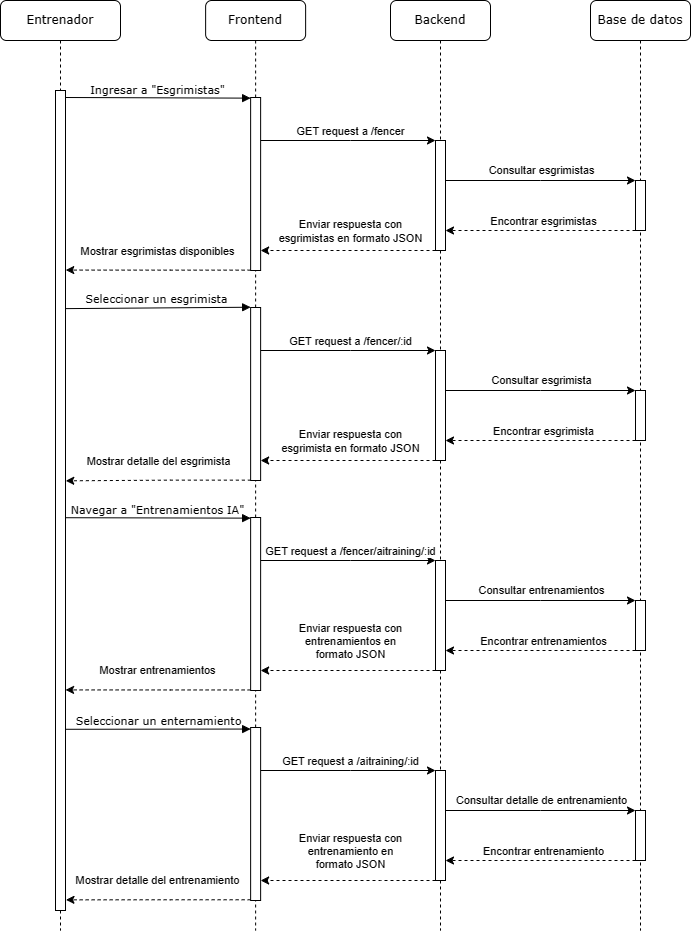

The diagram above was exported from draw.io. Its source (the exported page's mxGraphModel, read from the mxfile embedded in the PNG):
<mxGraphModel dx="2302" dy="1356" grid="1" gridSize="10" guides="1" tooltips="1" connect="1" arrows="1" fold="1" page="1" pageScale="1" pageWidth="850" pageHeight="1100" math="0" shadow="0">
  <root>
    <mxCell id="0" />
    <mxCell id="1" parent="0" />
    <mxCell id="2" value="Backend" style="shape=umlLifeline;perimeter=lifelinePerimeter;whiteSpace=wrap;html=1;container=0;collapsible=0;recursiveResize=0;outlineConnect=0;rounded=1;shadow=0;comic=0;labelBackgroundColor=none;strokeWidth=1;fontFamily=Verdana;fontSize=12;align=center;" vertex="1" parent="1">
      <mxGeometry x="620" y="90" width="100" height="930" as="geometry" />
    </mxCell>
    <mxCell id="3" value="Base de datos" style="shape=umlLifeline;perimeter=lifelinePerimeter;whiteSpace=wrap;html=1;container=0;collapsible=0;recursiveResize=0;outlineConnect=0;rounded=1;shadow=0;comic=0;labelBackgroundColor=none;strokeWidth=1;fontFamily=Verdana;fontSize=12;align=center;" vertex="1" parent="1">
      <mxGeometry x="820" y="90" width="100" height="930" as="geometry" />
    </mxCell>
    <mxCell id="4" value="Entrenador" style="shape=umlLifeline;perimeter=lifelinePerimeter;whiteSpace=wrap;html=1;container=0;collapsible=0;recursiveResize=0;outlineConnect=0;rounded=1;shadow=0;comic=0;labelBackgroundColor=none;strokeWidth=1;fontFamily=Verdana;fontSize=12;align=center;" vertex="1" parent="1">
      <mxGeometry x="230" y="90" width="120" height="930" as="geometry" />
    </mxCell>
    <mxCell id="5" value="Frontend" style="shape=umlLifeline;perimeter=lifelinePerimeter;whiteSpace=wrap;html=1;container=0;collapsible=0;recursiveResize=0;outlineConnect=0;rounded=1;shadow=0;comic=0;labelBackgroundColor=none;strokeWidth=1;fontFamily=Verdana;fontSize=12;align=center;" vertex="1" parent="1">
      <mxGeometry x="435.13" y="90" width="100" height="930" as="geometry" />
    </mxCell>
    <mxCell id="6" value="" style="html=1;points=[];perimeter=orthogonalPerimeter;rounded=0;shadow=0;comic=0;labelBackgroundColor=none;strokeWidth=1;fontFamily=Verdana;fontSize=12;align=center;" vertex="1" parent="1">
      <mxGeometry x="285" y="180" width="10" height="820" as="geometry" />
    </mxCell>
    <mxCell id="7" style="edgeStyle=orthogonalEdgeStyle;rounded=0;orthogonalLoop=1;jettySize=auto;html=1;" edge="1" source="11" target="14" parent="1">
      <mxGeometry relative="1" as="geometry">
        <Array as="points">
          <mxPoint x="770" y="270" />
          <mxPoint x="770" y="270" />
        </Array>
      </mxGeometry>
    </mxCell>
    <mxCell id="8" value="Consultar esgrimistas" style="edgeLabel;html=1;align=center;verticalAlign=middle;resizable=0;points=[];" vertex="1" connectable="0" parent="7">
      <mxGeometry x="-0.0632" relative="1" as="geometry">
        <mxPoint x="6" y="-11" as="offset" />
      </mxGeometry>
    </mxCell>
    <mxCell id="9" style="edgeStyle=orthogonalEdgeStyle;rounded=0;orthogonalLoop=1;jettySize=auto;html=1;dashed=1;" edge="1" source="11" target="20" parent="1">
      <mxGeometry relative="1" as="geometry">
        <Array as="points">
          <mxPoint x="610" y="340" />
          <mxPoint x="610" y="340" />
        </Array>
      </mxGeometry>
    </mxCell>
    <mxCell id="10" value="Enviar respuesta con &lt;br&gt;esgrimistas en formato JSON" style="edgeLabel;html=1;align=center;verticalAlign=middle;resizable=0;points=[];" vertex="1" connectable="0" parent="9">
      <mxGeometry x="-0.0183" y="1" relative="1" as="geometry">
        <mxPoint y="-21" as="offset" />
      </mxGeometry>
    </mxCell>
    <mxCell id="11" value="" style="html=1;points=[];perimeter=orthogonalPerimeter;rounded=0;shadow=0;comic=0;labelBackgroundColor=none;strokeWidth=1;fontFamily=Verdana;fontSize=12;align=center;" vertex="1" parent="1">
      <mxGeometry x="665" y="230" width="10" height="110" as="geometry" />
    </mxCell>
    <mxCell id="12" style="edgeStyle=orthogonalEdgeStyle;rounded=0;orthogonalLoop=1;jettySize=auto;html=1;dashed=1;" edge="1" source="14" target="11" parent="1">
      <mxGeometry relative="1" as="geometry">
        <Array as="points">
          <mxPoint x="820" y="320" />
          <mxPoint x="820" y="320" />
        </Array>
      </mxGeometry>
    </mxCell>
    <mxCell id="13" value="Encontrar esgrimistas" style="edgeLabel;html=1;align=center;verticalAlign=middle;resizable=0;points=[];" vertex="1" connectable="0" parent="12">
      <mxGeometry x="-0.0211" y="3" relative="1" as="geometry">
        <mxPoint y="-13" as="offset" />
      </mxGeometry>
    </mxCell>
    <mxCell id="14" value="" style="html=1;points=[];perimeter=orthogonalPerimeter;rounded=0;shadow=0;comic=0;labelBackgroundColor=none;strokeWidth=1;fontFamily=Verdana;fontSize=12;align=center;" vertex="1" parent="1">
      <mxGeometry x="865" y="270" width="10" height="50" as="geometry" />
    </mxCell>
    <mxCell id="15" value="Ingresar a &quot;Esgrimistas&quot;" style="html=1;verticalAlign=bottom;endArrow=block;entryX=0;entryY=0;labelBackgroundColor=none;fontFamily=Verdana;fontSize=11;edgeStyle=elbowEdgeStyle;elbow=vertical;" edge="1" target="20" parent="1">
      <mxGeometry x="-0.0061" relative="1" as="geometry">
        <mxPoint x="295" y="187" as="sourcePoint" />
        <mxPoint as="offset" />
      </mxGeometry>
    </mxCell>
    <mxCell id="16" style="edgeStyle=orthogonalEdgeStyle;rounded=0;orthogonalLoop=1;jettySize=auto;html=1;" edge="1" source="20" target="11" parent="1">
      <mxGeometry relative="1" as="geometry">
        <Array as="points">
          <mxPoint x="580" y="230" />
          <mxPoint x="580" y="230" />
        </Array>
      </mxGeometry>
    </mxCell>
    <mxCell id="17" value="GET request a /fencer" style="edgeLabel;html=1;align=center;verticalAlign=middle;resizable=0;points=[];" vertex="1" connectable="0" parent="16">
      <mxGeometry x="0.1308" y="1" relative="1" as="geometry">
        <mxPoint x="-9" y="-9" as="offset" />
      </mxGeometry>
    </mxCell>
    <mxCell id="18" style="edgeStyle=orthogonalEdgeStyle;rounded=0;orthogonalLoop=1;jettySize=auto;html=1;entryX=1.025;entryY=0.219;entryDx=0;entryDy=0;entryPerimeter=0;dashed=1;" edge="1" source="20" target="6" parent="1">
      <mxGeometry relative="1" as="geometry">
        <Array as="points">
          <mxPoint x="400" y="360" />
        </Array>
        <mxPoint x="300" y="360" as="targetPoint" />
      </mxGeometry>
    </mxCell>
    <mxCell id="19" value="Mostrar esgrimistas disponibles" style="edgeLabel;html=1;align=center;verticalAlign=middle;resizable=0;points=[];" vertex="1" connectable="0" parent="18">
      <mxGeometry x="0.2258" y="3" relative="1" as="geometry">
        <mxPoint x="19" y="-23" as="offset" />
      </mxGeometry>
    </mxCell>
    <mxCell id="20" value="" style="html=1;points=[];perimeter=orthogonalPerimeter;rounded=0;shadow=0;comic=0;labelBackgroundColor=none;strokeWidth=1;fontFamily=Verdana;fontSize=12;align=center;" vertex="1" parent="1">
      <mxGeometry x="480.13" y="187" width="10" height="173" as="geometry" />
    </mxCell>
    <mxCell id="21" style="edgeStyle=orthogonalEdgeStyle;rounded=0;orthogonalLoop=1;jettySize=auto;html=1;" edge="1" source="25" target="28" parent="1">
      <mxGeometry relative="1" as="geometry">
        <Array as="points">
          <mxPoint x="770" y="480" />
          <mxPoint x="770" y="480" />
        </Array>
      </mxGeometry>
    </mxCell>
    <mxCell id="22" value="Consultar esgrimista" style="edgeLabel;html=1;align=center;verticalAlign=middle;resizable=0;points=[];" vertex="1" connectable="0" parent="21">
      <mxGeometry x="-0.0632" relative="1" as="geometry">
        <mxPoint x="6" y="-11" as="offset" />
      </mxGeometry>
    </mxCell>
    <mxCell id="23" style="edgeStyle=orthogonalEdgeStyle;rounded=0;orthogonalLoop=1;jettySize=auto;html=1;dashed=1;" edge="1" source="25" target="34" parent="1">
      <mxGeometry relative="1" as="geometry">
        <Array as="points">
          <mxPoint x="610" y="550" />
          <mxPoint x="610" y="550" />
        </Array>
      </mxGeometry>
    </mxCell>
    <mxCell id="24" value="Enviar respuesta con&lt;br style=&quot;border-color: var(--border-color);&quot;&gt;esgrimista en formato JSON" style="edgeLabel;html=1;align=center;verticalAlign=middle;resizable=0;points=[];" vertex="1" connectable="0" parent="23">
      <mxGeometry x="-0.0183" y="1" relative="1" as="geometry">
        <mxPoint y="-21" as="offset" />
      </mxGeometry>
    </mxCell>
    <mxCell id="25" value="" style="html=1;points=[];perimeter=orthogonalPerimeter;rounded=0;shadow=0;comic=0;labelBackgroundColor=none;strokeWidth=1;fontFamily=Verdana;fontSize=12;align=center;" vertex="1" parent="1">
      <mxGeometry x="665" y="440" width="10" height="110" as="geometry" />
    </mxCell>
    <mxCell id="26" style="edgeStyle=orthogonalEdgeStyle;rounded=0;orthogonalLoop=1;jettySize=auto;html=1;dashed=1;" edge="1" source="28" target="25" parent="1">
      <mxGeometry relative="1" as="geometry">
        <Array as="points">
          <mxPoint x="820" y="530" />
          <mxPoint x="820" y="530" />
        </Array>
      </mxGeometry>
    </mxCell>
    <mxCell id="27" value="Encontrar esgrimista" style="edgeLabel;html=1;align=center;verticalAlign=middle;resizable=0;points=[];" vertex="1" connectable="0" parent="26">
      <mxGeometry x="-0.0211" y="3" relative="1" as="geometry">
        <mxPoint y="-13" as="offset" />
      </mxGeometry>
    </mxCell>
    <mxCell id="28" value="" style="html=1;points=[];perimeter=orthogonalPerimeter;rounded=0;shadow=0;comic=0;labelBackgroundColor=none;strokeWidth=1;fontFamily=Verdana;fontSize=12;align=center;" vertex="1" parent="1">
      <mxGeometry x="865" y="480" width="10" height="50" as="geometry" />
    </mxCell>
    <mxCell id="29" value="Seleccionar un esgrimista" style="html=1;verticalAlign=bottom;endArrow=block;entryX=0;entryY=0;labelBackgroundColor=none;fontFamily=Verdana;fontSize=11;edgeStyle=elbowEdgeStyle;elbow=vertical;exitX=1.011;exitY=0.266;exitDx=0;exitDy=0;exitPerimeter=0;" edge="1" source="6" target="34" parent="1">
      <mxGeometry x="-0.0061" relative="1" as="geometry">
        <mxPoint x="300" y="400" as="sourcePoint" />
        <mxPoint as="offset" />
      </mxGeometry>
    </mxCell>
    <mxCell id="30" style="edgeStyle=orthogonalEdgeStyle;rounded=0;orthogonalLoop=1;jettySize=auto;html=1;" edge="1" source="34" target="25" parent="1">
      <mxGeometry relative="1" as="geometry">
        <Array as="points">
          <mxPoint x="580" y="440" />
          <mxPoint x="580" y="440" />
        </Array>
      </mxGeometry>
    </mxCell>
    <mxCell id="31" value="GET request a /fencer/:id" style="edgeLabel;html=1;align=center;verticalAlign=middle;resizable=0;points=[];" vertex="1" connectable="0" parent="30">
      <mxGeometry x="0.1308" y="1" relative="1" as="geometry">
        <mxPoint x="-9" y="-9" as="offset" />
      </mxGeometry>
    </mxCell>
    <mxCell id="32" style="edgeStyle=orthogonalEdgeStyle;rounded=0;orthogonalLoop=1;jettySize=auto;html=1;entryX=1.027;entryY=0.476;entryDx=0;entryDy=0;entryPerimeter=0;exitX=0.024;exitY=0.998;exitDx=0;exitDy=0;exitPerimeter=0;dashed=1;" edge="1" source="34" target="6" parent="1">
      <mxGeometry relative="1" as="geometry">
        <Array as="points">
          <mxPoint x="400" y="570" />
        </Array>
        <mxPoint x="300" y="570" as="targetPoint" />
      </mxGeometry>
    </mxCell>
    <mxCell id="33" value="Mostrar detalle del esgrimista" style="edgeLabel;html=1;align=center;verticalAlign=middle;resizable=0;points=[];" vertex="1" connectable="0" parent="32">
      <mxGeometry x="0.2258" y="3" relative="1" as="geometry">
        <mxPoint x="19" y="-23" as="offset" />
      </mxGeometry>
    </mxCell>
    <mxCell id="34" value="" style="html=1;points=[];perimeter=orthogonalPerimeter;rounded=0;shadow=0;comic=0;labelBackgroundColor=none;strokeWidth=1;fontFamily=Verdana;fontSize=12;align=center;" vertex="1" parent="1">
      <mxGeometry x="480.13" y="397" width="10" height="173" as="geometry" />
    </mxCell>
    <mxCell id="35" style="edgeStyle=orthogonalEdgeStyle;rounded=0;orthogonalLoop=1;jettySize=auto;html=1;" edge="1" source="39" target="42" parent="1">
      <mxGeometry relative="1" as="geometry">
        <Array as="points">
          <mxPoint x="770" y="690" />
          <mxPoint x="770" y="690" />
        </Array>
      </mxGeometry>
    </mxCell>
    <mxCell id="36" value="Consultar entrenamientos" style="edgeLabel;html=1;align=center;verticalAlign=middle;resizable=0;points=[];" vertex="1" connectable="0" parent="35">
      <mxGeometry x="-0.0632" relative="1" as="geometry">
        <mxPoint x="6" y="-11" as="offset" />
      </mxGeometry>
    </mxCell>
    <mxCell id="37" style="edgeStyle=orthogonalEdgeStyle;rounded=0;orthogonalLoop=1;jettySize=auto;html=1;dashed=1;" edge="1" source="39" target="48" parent="1">
      <mxGeometry relative="1" as="geometry">
        <Array as="points">
          <mxPoint x="610" y="760" />
          <mxPoint x="610" y="760" />
        </Array>
      </mxGeometry>
    </mxCell>
    <mxCell id="38" value="Enviar respuesta con&lt;br style=&quot;border-color: var(--border-color);&quot;&gt;entrenamientos en&lt;br style=&quot;border-color: var(--border-color);&quot;&gt;formato JSON" style="edgeLabel;html=1;align=center;verticalAlign=middle;resizable=0;points=[];" vertex="1" connectable="0" parent="37">
      <mxGeometry x="-0.0183" y="1" relative="1" as="geometry">
        <mxPoint y="-31" as="offset" />
      </mxGeometry>
    </mxCell>
    <mxCell id="39" value="" style="html=1;points=[];perimeter=orthogonalPerimeter;rounded=0;shadow=0;comic=0;labelBackgroundColor=none;strokeWidth=1;fontFamily=Verdana;fontSize=12;align=center;" vertex="1" parent="1">
      <mxGeometry x="665" y="650" width="10" height="110" as="geometry" />
    </mxCell>
    <mxCell id="40" style="edgeStyle=orthogonalEdgeStyle;rounded=0;orthogonalLoop=1;jettySize=auto;html=1;dashed=1;" edge="1" source="42" target="39" parent="1">
      <mxGeometry relative="1" as="geometry">
        <Array as="points">
          <mxPoint x="820" y="740" />
          <mxPoint x="820" y="740" />
        </Array>
      </mxGeometry>
    </mxCell>
    <mxCell id="41" value="Encontrar entrenamientos" style="edgeLabel;html=1;align=center;verticalAlign=middle;resizable=0;points=[];" vertex="1" connectable="0" parent="40">
      <mxGeometry x="-0.0211" y="3" relative="1" as="geometry">
        <mxPoint y="-13" as="offset" />
      </mxGeometry>
    </mxCell>
    <mxCell id="42" value="" style="html=1;points=[];perimeter=orthogonalPerimeter;rounded=0;shadow=0;comic=0;labelBackgroundColor=none;strokeWidth=1;fontFamily=Verdana;fontSize=12;align=center;" vertex="1" parent="1">
      <mxGeometry x="865" y="690" width="10" height="50" as="geometry" />
    </mxCell>
    <mxCell id="43" value="Navegar a &quot;Entrenamientos IA&quot;" style="html=1;verticalAlign=bottom;endArrow=block;entryX=0;entryY=0;labelBackgroundColor=none;fontFamily=Verdana;fontSize=11;edgeStyle=elbowEdgeStyle;elbow=vertical;exitX=1.008;exitY=0.521;exitDx=0;exitDy=0;exitPerimeter=0;" edge="1" source="6" target="48" parent="1">
      <mxGeometry x="-0.0061" relative="1" as="geometry">
        <mxPoint x="300" y="607" as="sourcePoint" />
        <mxPoint as="offset" />
      </mxGeometry>
    </mxCell>
    <mxCell id="44" style="edgeStyle=orthogonalEdgeStyle;rounded=0;orthogonalLoop=1;jettySize=auto;html=1;" edge="1" source="48" target="39" parent="1">
      <mxGeometry relative="1" as="geometry">
        <Array as="points">
          <mxPoint x="580" y="650" />
          <mxPoint x="580" y="650" />
        </Array>
      </mxGeometry>
    </mxCell>
    <mxCell id="45" value="GET request a /fencer/aitraining/:id" style="edgeLabel;html=1;align=center;verticalAlign=middle;resizable=0;points=[];" vertex="1" connectable="0" parent="44">
      <mxGeometry x="0.1308" y="1" relative="1" as="geometry">
        <mxPoint x="-9" y="-9" as="offset" />
      </mxGeometry>
    </mxCell>
    <mxCell id="46" style="edgeStyle=orthogonalEdgeStyle;rounded=0;orthogonalLoop=1;jettySize=auto;html=1;entryX=1.008;entryY=0.731;entryDx=0;entryDy=0;entryPerimeter=0;dashed=1;" edge="1" source="48" target="6" parent="1">
      <mxGeometry relative="1" as="geometry">
        <Array as="points">
          <mxPoint x="400" y="780" />
        </Array>
        <mxPoint x="300" y="780" as="targetPoint" />
      </mxGeometry>
    </mxCell>
    <mxCell id="47" value="Mostrar entrenamientos" style="edgeLabel;html=1;align=center;verticalAlign=middle;resizable=0;points=[];" vertex="1" connectable="0" parent="46">
      <mxGeometry x="0.2258" y="3" relative="1" as="geometry">
        <mxPoint x="19" y="-23" as="offset" />
      </mxGeometry>
    </mxCell>
    <mxCell id="48" value="" style="html=1;points=[];perimeter=orthogonalPerimeter;rounded=0;shadow=0;comic=0;labelBackgroundColor=none;strokeWidth=1;fontFamily=Verdana;fontSize=12;align=center;" vertex="1" parent="1">
      <mxGeometry x="480.13" y="607" width="10" height="173" as="geometry" />
    </mxCell>
    <mxCell id="49" style="edgeStyle=orthogonalEdgeStyle;rounded=0;orthogonalLoop=1;jettySize=auto;html=1;" edge="1" source="53" target="56" parent="1">
      <mxGeometry relative="1" as="geometry">
        <Array as="points">
          <mxPoint x="770" y="900" />
          <mxPoint x="770" y="900" />
        </Array>
      </mxGeometry>
    </mxCell>
    <mxCell id="50" value="Consultar detalle de entrenamiento" style="edgeLabel;html=1;align=center;verticalAlign=middle;resizable=0;points=[];" vertex="1" connectable="0" parent="49">
      <mxGeometry x="-0.0632" relative="1" as="geometry">
        <mxPoint x="6" y="-11" as="offset" />
      </mxGeometry>
    </mxCell>
    <mxCell id="51" style="edgeStyle=orthogonalEdgeStyle;rounded=0;orthogonalLoop=1;jettySize=auto;html=1;dashed=1;" edge="1" source="53" target="62" parent="1">
      <mxGeometry relative="1" as="geometry">
        <Array as="points">
          <mxPoint x="610" y="970" />
          <mxPoint x="610" y="970" />
        </Array>
      </mxGeometry>
    </mxCell>
    <mxCell id="52" value="Enviar respuesta con&lt;br style=&quot;border-color: var(--border-color);&quot;&gt;entrenamiento en&lt;br style=&quot;border-color: var(--border-color);&quot;&gt;formato JSON" style="edgeLabel;html=1;align=center;verticalAlign=middle;resizable=0;points=[];" vertex="1" connectable="0" parent="51">
      <mxGeometry x="-0.0183" y="1" relative="1" as="geometry">
        <mxPoint y="-31" as="offset" />
      </mxGeometry>
    </mxCell>
    <mxCell id="53" value="" style="html=1;points=[];perimeter=orthogonalPerimeter;rounded=0;shadow=0;comic=0;labelBackgroundColor=none;strokeWidth=1;fontFamily=Verdana;fontSize=12;align=center;" vertex="1" parent="1">
      <mxGeometry x="665" y="860" width="10" height="110" as="geometry" />
    </mxCell>
    <mxCell id="54" style="edgeStyle=orthogonalEdgeStyle;rounded=0;orthogonalLoop=1;jettySize=auto;html=1;dashed=1;" edge="1" source="56" target="53" parent="1">
      <mxGeometry relative="1" as="geometry">
        <Array as="points">
          <mxPoint x="820" y="950" />
          <mxPoint x="820" y="950" />
        </Array>
      </mxGeometry>
    </mxCell>
    <mxCell id="55" value="Encontrar entrenamiento" style="edgeLabel;html=1;align=center;verticalAlign=middle;resizable=0;points=[];" vertex="1" connectable="0" parent="54">
      <mxGeometry x="-0.0211" y="3" relative="1" as="geometry">
        <mxPoint y="-13" as="offset" />
      </mxGeometry>
    </mxCell>
    <mxCell id="56" value="" style="html=1;points=[];perimeter=orthogonalPerimeter;rounded=0;shadow=0;comic=0;labelBackgroundColor=none;strokeWidth=1;fontFamily=Verdana;fontSize=12;align=center;" vertex="1" parent="1">
      <mxGeometry x="865" y="900" width="10" height="50" as="geometry" />
    </mxCell>
    <mxCell id="57" value="Seleccionar un enternamiento" style="html=1;verticalAlign=bottom;endArrow=block;entryX=0;entryY=0;labelBackgroundColor=none;fontFamily=Verdana;fontSize=11;edgeStyle=elbowEdgeStyle;elbow=vertical;exitX=1.027;exitY=0.779;exitDx=0;exitDy=0;exitPerimeter=0;" edge="1" source="6" target="62" parent="1">
      <mxGeometry x="-0.0061" relative="1" as="geometry">
        <mxPoint x="300" y="820" as="sourcePoint" />
        <mxPoint as="offset" />
      </mxGeometry>
    </mxCell>
    <mxCell id="58" style="edgeStyle=orthogonalEdgeStyle;rounded=0;orthogonalLoop=1;jettySize=auto;html=1;" edge="1" source="62" target="53" parent="1">
      <mxGeometry relative="1" as="geometry">
        <Array as="points">
          <mxPoint x="580" y="860" />
          <mxPoint x="580" y="860" />
        </Array>
      </mxGeometry>
    </mxCell>
    <mxCell id="59" value="GET request a /aitraining/:id" style="edgeLabel;html=1;align=center;verticalAlign=middle;resizable=0;points=[];" vertex="1" connectable="0" parent="58">
      <mxGeometry x="0.1308" y="1" relative="1" as="geometry">
        <mxPoint x="-9" y="-9" as="offset" />
      </mxGeometry>
    </mxCell>
    <mxCell id="60" style="edgeStyle=orthogonalEdgeStyle;rounded=0;orthogonalLoop=1;jettySize=auto;html=1;entryX=1.046;entryY=0.987;entryDx=0;entryDy=0;entryPerimeter=0;dashed=1;" edge="1" source="62" target="6" parent="1">
      <mxGeometry relative="1" as="geometry">
        <Array as="points">
          <mxPoint x="400" y="990" />
        </Array>
        <mxPoint x="310" y="990" as="targetPoint" />
      </mxGeometry>
    </mxCell>
    <mxCell id="61" value="Mostrar detalle del entrenamiento" style="edgeLabel;html=1;align=center;verticalAlign=middle;resizable=0;points=[];" vertex="1" connectable="0" parent="60">
      <mxGeometry x="0.2258" y="3" relative="1" as="geometry">
        <mxPoint x="19" y="-23" as="offset" />
      </mxGeometry>
    </mxCell>
    <mxCell id="62" value="" style="html=1;points=[];perimeter=orthogonalPerimeter;rounded=0;shadow=0;comic=0;labelBackgroundColor=none;strokeWidth=1;fontFamily=Verdana;fontSize=12;align=center;" vertex="1" parent="1">
      <mxGeometry x="480.13" y="817" width="10" height="173" as="geometry" />
    </mxCell>
  </root>
</mxGraphModel>